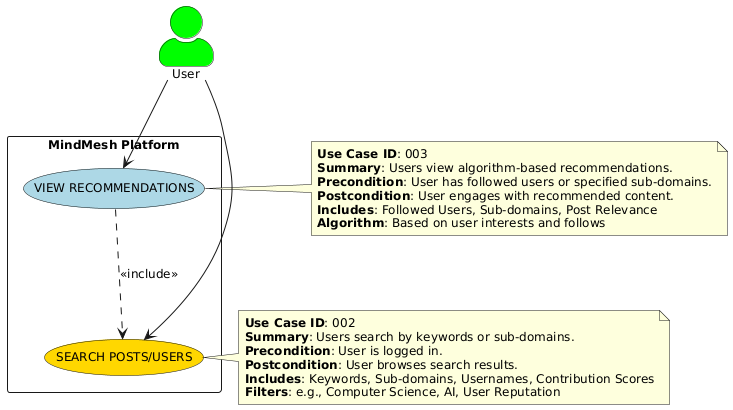

The diagram above was rendered by PlantUML. Its source (embedded in the PNG):
@startuml
' PREAMBLE: General styling
skinparam monochrome false
skinparam defaultFontSize 12
skinparam packageStyle rectangle
skinparam actorStyle awesome

' ACTORS: Define the actors
actor User #00FF00

' SYSTEM BOUNDARY: Group use cases
package "MindMesh Platform" {
  usecase "SEARCH POSTS/USERS" as UC2 #FFD700
  usecase "VIEW RECOMMENDATIONS" as UC3 #ADD8E6
}

' RELATIONSHIPS: Define interactions
User --> UC2
User --> UC3

' <<include>> relationship shows dependency
UC3 ..> UC2 : <<include>>

' NOTES: Provide detailed descriptions
note right of UC2
  **Use Case ID**: 002
  **Summary**: Users search by keywords or sub-domains.
  **Precondition**: User is logged in.
  **Postcondition**: User browses search results.
  **Includes**: Keywords, Sub-domains, Usernames, Contribution Scores
  **Filters**: e.g., Computer Science, AI, User Reputation
end note

note right of UC3
  **Use Case ID**: 003
  **Summary**: Users view algorithm-based recommendations.
  **Precondition**: User has followed users or specified sub-domains.
  **Postcondition**: User engages with recommended content.
  **Includes**: Followed Users, Sub-domains, Post Relevance
  **Algorithm**: Based on user interests and follows
end note
@enduml